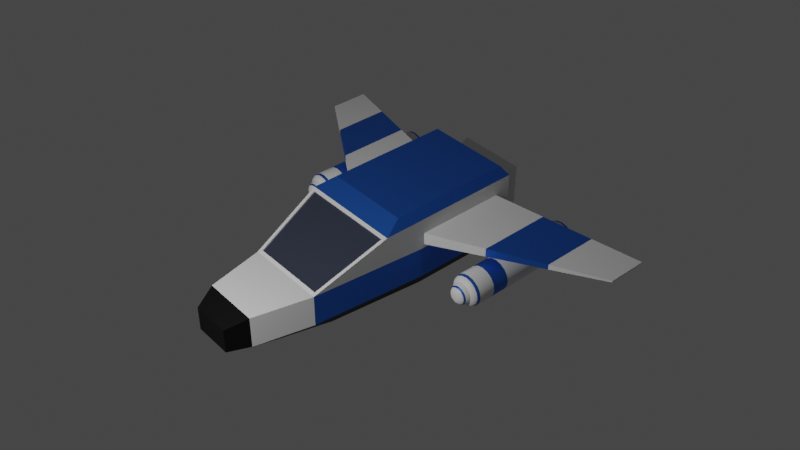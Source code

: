 # Source: spaceship.blend  (saved by Blender 2.83.20; exported with 4.5.12 LTS)
import bpy
from mathutils import Matrix  # noqa: F401  (used for matrix-valued properties, if any)

bpy.ops.wm.read_factory_settings(use_empty=True)
scene = bpy.context.scene
scene.name = 'Scene'

# ---- collections
col_collection = bpy.data.collections.new('Collection'); scene.collection.children.link(col_collection)
col_spaceship = bpy.data.collections.new('Spaceship'); scene.collection.children.link(col_spaceship)

# ---- materials (node trees are filled in below, after node groups)
mat_material_001 = bpy.data.materials.new('Material.001')
mat_material_001.use_transparent_shadow = False
mat_material_002 = bpy.data.materials.new('Material.002')
mat_material_002.use_transparent_shadow = False
mat_material_003 = bpy.data.materials.new('Material.003')
mat_material_003.use_transparent_shadow = False
mat_material_004 = bpy.data.materials.new('Material.004')
mat_material_004.use_transparent_shadow = False
mat_material_005 = bpy.data.materials.new('Material.005')
mat_material_005.use_transparent_shadow = False

# ---- node groups
ng_auto_smooth = bpy.data.node_groups.new('Auto Smooth', 'GeometryNodeTree')
_s = ng_auto_smooth.interface.new_socket(name='Geometry', in_out='OUTPUT', socket_type='NodeSocketGeometry')
_s = ng_auto_smooth.interface.new_socket(name='Geometry', in_out='INPUT', socket_type='NodeSocketGeometry')
_s = ng_auto_smooth.interface.new_socket(name='Angle', in_out='INPUT', socket_type='NodeSocketFloat')
_s.subtype = 'ANGLE'
_s.min_value = 0.0
_s.max_value = 3.142
ng_auto_smooth.is_modifier = True
_N = ng_auto_smooth.nodes; _L = ng_auto_smooth.links
n0 = _N.new('NodeGroupOutput'); n0.name = 'Group Output'; n0.location = (480, -100)
n1 = _N.new('NodeGroupInput'); n1.name = 'Group Input'; n1.location = (-420, -300)
n2 = _N.new('NodeGroupInput'); n2.name = 'Group Input.001'; n2.location = (-60, -100)
n3 = _N.new('GeometryNodeSetShadeSmooth'); n3.name = 'Set Shade Smooth'; n3.location = (120, -100)
n3.domain = 'EDGE'
n4 = _N.new('GeometryNodeSetShadeSmooth'); n4.name = 'Set Shade Smooth.001'; n4.location = (300, -100)
n5 = _N.new('GeometryNodeInputMeshEdgeAngle'); n5.name = 'Edge Angle'; n5.location = (-420, -220)
n6 = _N.new('GeometryNodeInputEdgeSmooth'); n6.name = 'Is Edge Smooth'; n6.location = (-60, -160)
n7 = _N.new('GeometryNodeInputShadeSmooth'); n7.name = 'Is Face Smooth'; n7.location = (-240, -340)
n8 = _N.new('FunctionNodeBooleanMath'); n8.name = 'Boolean Math'; n8.location = (-60, -220)
n9 = _N.new('FunctionNodeCompare'); n9.name = 'Compare'; n9.location = (-240, -180)
n9.operation = 'LESS_EQUAL'
_L.new(n5.outputs[0], n9.inputs[0])
_L.new(n4.outputs[0], n0.inputs[0])
_L.new(n1.outputs[1], n9.inputs[1])
_L.new(n9.outputs[0], n8.inputs[0])
_L.new(n7.outputs[0], n8.inputs[1])
_L.new(n2.outputs[0], n3.inputs[0])
_L.new(n6.outputs[0], n3.inputs[1])
_L.new(n3.outputs[0], n4.inputs[0])
_L.new(n8.outputs[0], n3.inputs[2])
n0.is_active_output = True

# ---- material node trees
mat_material_001.use_nodes = True; mat_material_001.node_tree.nodes.clear()
_N = mat_material_001.node_tree.nodes; _L = mat_material_001.node_tree.links
n0 = _N.new('ShaderNodeBsdfPrincipled'); n0.name = 'Principled BSDF'; n0.location = (10, 300)
n0.distribution = 'GGX'
n0.subsurface_method = 'BURLEY'
n0.inputs[3].default_value = 1.45
n0.inputs[27].default_value = (0.0, 0.0, 0.0, 1.0)
n0.inputs[28].default_value = 1.0
n1 = _N.new('ShaderNodeOutputMaterial'); n1.name = 'Material Output'; n1.location = (300, 300)
_L.new(n0.outputs[0], n1.inputs[0])
n1.is_active_output = True
mat_material_002.use_nodes = True; mat_material_002.node_tree.nodes.clear()
_N = mat_material_002.node_tree.nodes; _L = mat_material_002.node_tree.links
n0 = _N.new('ShaderNodeBsdfPrincipled'); n0.name = 'Principled BSDF'; n0.location = (10, 300)
n0.distribution = 'GGX'
n0.subsurface_method = 'BURLEY'
n0.inputs[0].default_value = (0.0356, 0.1895, 0.8, 1.0)
n0.inputs[1].default_value = 0.8039
n0.inputs[3].default_value = 1.45
n0.inputs[27].default_value = (0.0, 0.0, 0.0, 1.0)
n0.inputs[28].default_value = 1.0
n1 = _N.new('ShaderNodeOutputMaterial'); n1.name = 'Material Output'; n1.location = (300, 300)
_L.new(n0.outputs[0], n1.inputs[0])
n1.is_active_output = True
mat_material_003.use_nodes = True; mat_material_003.node_tree.nodes.clear()
_N = mat_material_003.node_tree.nodes; _L = mat_material_003.node_tree.links
n0 = _N.new('ShaderNodeBsdfPrincipled'); n0.name = 'Principled BSDF'; n0.location = (10, 300)
n0.distribution = 'GGX'
n0.subsurface_method = 'BURLEY'
n0.inputs[0].default_value = (0.04269, 0.0512, 0.07656, 1.0)
n0.inputs[1].default_value = 0.1933
n0.inputs[2].default_value = 0.2395
n0.inputs[3].default_value = 1.45
n0.inputs[27].default_value = (0.0, 0.0, 0.0, 1.0)
n0.inputs[28].default_value = 1.0
n1 = _N.new('ShaderNodeOutputMaterial'); n1.name = 'Material Output'; n1.location = (300, 300)
_L.new(n0.outputs[0], n1.inputs[0])
n1.is_active_output = True
mat_material_004.use_nodes = True; mat_material_004.node_tree.nodes.clear()
_N = mat_material_004.node_tree.nodes; _L = mat_material_004.node_tree.links
n0 = _N.new('ShaderNodeBsdfPrincipled'); n0.name = 'Principled BSDF'; n0.location = (10, 300)
n0.distribution = 'GGX'
n0.subsurface_method = 'BURLEY'
n0.inputs[0].default_value = (0.01467, 0.01467, 0.01467, 1.0)
n0.inputs[1].default_value = 0.8431
n0.inputs[3].default_value = 1.45
n0.inputs[27].default_value = (0.0, 0.0, 0.0, 1.0)
n0.inputs[28].default_value = 1.0
n1 = _N.new('ShaderNodeOutputMaterial'); n1.name = 'Material Output'; n1.location = (300, 300)
_L.new(n0.outputs[0], n1.inputs[0])
n1.is_active_output = True
mat_material_005.use_nodes = True; mat_material_005.node_tree.nodes.clear()
_N = mat_material_005.node_tree.nodes; _L = mat_material_005.node_tree.links
n0 = _N.new('ShaderNodeBsdfPrincipled'); n0.name = 'Principled BSDF'; n0.location = (10, 300)
n0.distribution = 'GGX'
n0.subsurface_method = 'BURLEY'
n0.inputs[0].default_value = (0.8, 0.7093, 0.4746, 1.0)
n0.inputs[3].default_value = 1.45
n0.inputs[27].default_value = (0.7991, 0.7084, 0.4735, 1.0)
n0.inputs[28].default_value = 1.0
n1 = _N.new('ShaderNodeOutputMaterial'); n1.name = 'Material Output'; n1.location = (300, 300)
_L.new(n0.outputs[0], n1.inputs[0])
n1.is_active_output = True

# ---- world
world_world = bpy.data.worlds.new('World'); scene.world = world_world
world_world.use_nodes = True; world_world.node_tree.nodes.clear()
_N = world_world.node_tree.nodes; _L = world_world.node_tree.links
n0 = _N.new('ShaderNodeOutputWorld'); n0.name = 'World Output'; n0.location = (300, 300)
n1 = _N.new('ShaderNodeBackground'); n1.name = 'Background'; n1.location = (10, 300)
n1.inputs[0].default_value = (0.05088, 0.05088, 0.05088, 1.0)
_L.new(n1.outputs[0], n0.inputs[0])
n0.is_active_output = True
world_world.color = (0.05088, 0.05088, 0.05088)
world_world.use_sun_shadow = False
world_world.sun_shadow_jitter_overblur = 0.0

# ---- cameras
cam_camera = bpy.data.cameras.new('Camera')
cam_camera.clip_end = 100.0
cam_camera.ortho_scale = 7.314

# ---- lights
light_light = bpy.data.lights.new('Light', 'POINT')
light_light.transmission_factor = 0.0
light_light.energy = 1000.0
light_light.shadow_soft_size = 0.1
light_light.shadow_maximum_resolution = 0.006
light_light.use_absolute_resolution = True

# ---- meshes
me_cube = bpy.data.meshes.new('Cube')
me_cube.from_pydata([(0.7819, 1.0, 0.5057), (1.0, 0.7973, -0.6894), (0.7819, -1.0, 0.5057), (1.0, -0.7973, -0.6894), (-0.7366, 0.8385, 1.238), (-1.985, 0.8009, -1.0), (-0.7366, -0.8385, 1.238), (-1.985, -0.8009, -1.0), (-0.4643, 1.0, -1.0), (-0.4212, -1.0, 0.5057), (-0.4643, -1.0, -1.0), (-0.4212, 1.0, 0.5057), (0.7819, 1.0, 0.1212), (-1.941, -0.7464, 0.04472), (0.7819, -1.0, 0.1212), (-1.941, 0.7464, 0.04472), (-0.4212, 1.0, 0.1212), (-0.4212, -1.0, 0.1212), (-2.751, 0.5481, -1.0), (-2.751, -0.5481, -1.0), (-2.751, 0.5481, -1.788e-07), (-2.751, -0.5481, -1.788e-07), (-3.033, 0.3785, -1.0), (-3.033, -0.3785, -1.0), (-3.033, 0.3785, -0.2334), (-3.033, -0.3785, -0.2334), (-0.3624, 0.8385, 1.238), (1.0, 0.7973, 0.6894), (1.0, -0.7973, 0.6894), (-0.3624, -0.8385, 1.238), (1.0, 0.7973, 0.0), (1.0, -0.7973, 0.0), (-0.4643, 1.0, 0.0), (-0.4643, -1.0, 0.0), (0.7956, 3.764, 0.03713), (1.33, 3.764, 0.03713), (1.33, -3.764, 0.03713), (0.7956, -3.764, 0.03713), (1.33, 3.764, -0.01773), (1.33, -3.764, -0.01773), (0.7956, 3.764, -0.01773), (0.7956, -3.764, -0.01773), (1.0, 1.0, 0.0), (1.0, 1.0, -1.0), (1.0, -1.0, 0.0), (1.0, -1.0, -1.0), (0.9404, 0.8385, 1.238), (0.9404, -0.8385, 1.238), (0.9052, 0.7973, 0.0), (0.9052, -0.4785, 0.0), (0.9052, 0.4785, -0.3707), (0.9052, -0.4785, -0.3707), (0.9052, 0.4785, 0.3707), (0.9052, -0.4785, 0.3707), (0.9052, 0.4785, 0.0), (0.9052, 0.7973, -0.6894), (0.9052, -0.7973, 0.0), (0.9052, -0.7973, -0.6894), (0.9052, 0.7973, 0.6894), (0.9052, -0.7973, 0.6894), (1.374, 0.6715, -4.912e-09), (1.374, -0.6715, -4.912e-09), (1.374, 0.5313, -0.5052), (1.374, -0.5313, -0.5052), (1.374, 0.5313, 0.5052), (1.374, -0.5313, 0.5052), (1.374, 0.5313, 1.561e-09), (1.374, 0.6715, -0.6453), (1.374, -0.5313, 1.561e-09), (1.374, -0.6715, -0.6453), (1.374, 0.6715, 0.6453), (1.374, -0.6715, 0.6453), (1.231, 0.3466, 1.623e-08), (1.231, -0.3466, 1.623e-08), (1.231, 0.3466, -0.3295), (1.231, -0.3466, -0.3295), (1.231, 0.3466, 0.3295), (1.231, -0.3466, 0.3295), (-1.711, 0.7334, -1.314), (-1.711, -0.7334, -1.314), (-0.4396, 0.9157, -1.314), (-0.4396, -0.9157, -1.314), (0.7845, -0.9157, -1.314), (0.7845, 0.9157, -1.314), (-2.351, 0.5019, -1.314), (-2.351, -0.5019, -1.314), (-2.786, 0.2786, -1.314), (-2.786, -0.2786, -1.314), (-0.4643, -1.0, 1.0), (-1.044, -0.9277, 0.9553), (1.0, 1.0, 1.0), (1.0, -1.0, 1.0), (-1.044, 0.9277, 0.9553), (-0.4643, 1.0, 1.0), (-1.985, -0.8009, -1.192e-07), (-1.0, -1.0, 1.0), (-1.0, 1.0, 1.0), (-1.985, 0.8009, -1.192e-07), (-1.934, -0.7464, 0.008953), (-1.037, -0.9277, 0.9195), (-1.037, 0.9277, 0.9195), (-1.934, 0.7464, 0.008953), (-0.01557, -1.921, 0.07491), (0.39, -2.843, 0.02859), (0.39, -2.843, 0.1933), (-0.01557, -1.921, 0.3495), (0.9645, -1.921, 0.3495), (1.147, -2.843, 0.1933), (1.147, -2.843, 0.02859), (0.9645, -1.921, 0.07491), (0.9645, 1.921, 0.3495), (1.147, 2.843, 0.1933), (0.39, 2.843, 0.1933), (-0.01557, 1.921, 0.3495), (-0.01557, 1.921, 0.07491), (0.39, 2.843, 0.02859), (1.147, 2.843, 0.02859), (0.9645, 1.921, 0.07491), (0.9052, 0.6379, 0.0), (0.9052, 0.6379, -0.53), (0.9052, -0.6379, -0.53), (0.9052, -0.6379, 0.0), (0.9052, -0.6379, 0.53), (0.9052, 0.6379, 0.53)], [], [(26, 4, 6, 29), (33, 88, 95, 94), (92, 15, 101, 100), (45, 10, 81, 82), (3, 1, 55, 57), (116, 115, 40, 38), (97, 96, 93, 32), (5, 8, 80, 78), (112, 111, 35, 34), (46, 26, 29, 47), (45, 44, 33, 10), (5, 97, 32, 8), (8, 32, 42, 43), (28, 31, 56, 59), (43, 45, 82, 83), (10, 33, 94, 7), (21, 20, 24, 25), (97, 5, 18, 20), (7, 94, 21, 19), (94, 97, 20, 21), (23, 25, 24, 22), (20, 18, 22, 24), (19, 21, 25, 23), (10, 7, 79, 81), (0, 11, 93, 90), (9, 2, 91, 88), (12, 0, 90, 42), (2, 14, 44, 91), (11, 16, 32, 93), (17, 9, 88, 33), (14, 17, 33, 44), (16, 12, 42, 32), (40, 34, 35, 38), (39, 36, 37, 41), (104, 103, 41, 37), (108, 107, 36, 39), (107, 104, 37, 36), (103, 108, 39, 41), (115, 112, 34, 40), (111, 116, 38, 35), (30, 1, 43, 42), (3, 31, 44, 45), (28, 27, 90, 91), (1, 3, 45, 43), (27, 30, 42, 90), (31, 28, 91, 44), (52, 53, 71, 70), (54, 52, 70, 60), (31, 3, 57, 56), (30, 27, 58, 48), (27, 28, 59, 58), (1, 30, 48, 55), (118, 119, 55, 48), (120, 121, 56, 57), (122, 123, 58, 59), (119, 120, 57, 55), (123, 118, 48, 58), (121, 122, 59, 56), (68, 63, 75, 73), (63, 62, 74, 75), (50, 54, 60, 67), (53, 49, 61, 71), (51, 50, 67, 69), (49, 51, 69, 61), (66, 62, 67, 60), (63, 68, 61, 69), (65, 64, 70, 71), (62, 63, 69, 67), (64, 66, 60, 70), (68, 65, 71, 61), (72, 76, 77, 73), (74, 72, 73, 75), (66, 64, 76, 72), (64, 65, 77, 76), (62, 66, 72, 74), (65, 68, 73, 77), (80, 83, 82, 81), (78, 80, 81, 79), (78, 79, 85, 84), (84, 85, 87, 86), (8, 43, 83, 80), (22, 18, 84, 86), (7, 19, 85, 79), (23, 22, 86, 87), (19, 23, 87, 85), (18, 5, 78, 84), (29, 6, 95, 88), (46, 47, 91, 90), (6, 4, 96, 95), (26, 46, 90, 93), (47, 29, 88, 91), (4, 26, 93, 96), (89, 13, 94, 95), (92, 89, 95, 96), (15, 92, 96, 97), (13, 15, 97, 94), (98, 99, 100, 101), (13, 89, 99, 98), (15, 13, 98, 101), (89, 92, 100, 99), (17, 14, 109, 102), (102, 109, 108, 103), (2, 9, 105, 106), (106, 105, 104, 107), (14, 2, 106, 109), (109, 106, 107, 108), (9, 17, 102, 105), (105, 102, 103, 104), (0, 12, 117, 110), (110, 117, 116, 111), (16, 11, 113, 114), (114, 113, 112, 115), (11, 0, 110, 113), (113, 110, 111, 112), (12, 16, 114, 117), (117, 114, 115, 116), (49, 53, 122, 121), (52, 54, 118, 123), (50, 51, 120, 119), (53, 52, 123, 122), (51, 49, 121, 120), (54, 50, 119, 118)])
me_cube.polygons.foreach_set('material_index', [1, 0, 0, 3, 0, 0, 0, 3, 0, 1, 1, 1, 1, 0, 3, 1, 3, 0, 0, 0, 3, 3, 3, 3, 0, 0, 0, 0, 0, 0, 0, 0, 0, 0, 0, 0, 0, 0, 0, 0, 0, 0, 0, 0, 0, 0, 0, 0, 0, 0, 0, 0, 0, 0, 0, 0, 0, 0, 0, 0, 0, 0, 0, 0, 0, 0, 0, 0, 0, 0, 4, 4, 0, 0, 0, 0, 0, 0, 0, 0, 3, 3, 3, 3, 3, 3, 1, 1, 1, 1, 1, 1, 0, 0, 0, 0, 2, 0, 0, 0, 0, 1, 0, 1, 0, 1, 0, 1, 0, 1, 0, 1, 0, 1, 0, 1, 3, 3, 3, 3, 3, 3])
_uv = me_cube.uv_layers.new(name='UVMap')
_uv.uv.foreach_set('vector', [0.808, 0.5202, 0.8548, 0.5202, 0.8548, 0.7298, 0.808, 0.7298, 0.5, 0.933, 0.625, 0.933, 0.625, 1.0, 0.5, 1.0, 0.6194, 0.2418, 0.5056, 0.2406, 0.5056, 0.2406, 0.6194, 0.2418, 0.375, 0.75, 0.375, 0.933, 0.375, 0.933, 0.375, 0.75, 0.3959, 0.7291, 0.3959, 0.5209, 0.3959, 0.5209, 0.3959, 0.7291, 0.5163, 0.4837, 0.5163, 0.3333, 0.5163, 0.3333, 0.5163, 0.4837, 0.5, 0.25, 0.625, 0.25, 0.625, 0.317, 0.5, 0.317, 0.375, 0.25, 0.375, 0.317, 0.375, 0.317, 0.375, 0.25, 0.6087, 0.3333, 0.6087, 0.4837, 0.6087, 0.4837, 0.6087, 0.3333, 0.6452, 0.5202, 0.808, 0.5202, 0.808, 0.7298, 0.6452, 0.7298, 0.375, 0.75, 0.5, 0.75, 0.5, 0.933, 0.375, 0.933, 0.375, 0.25, 0.5, 0.25, 0.5, 0.317, 0.375, 0.317, 0.375, 0.317, 0.5, 0.317, 0.5, 0.5, 0.375, 0.5, 0.6041, 0.7291, 0.5, 0.7291, 0.5, 0.7291, 0.6041, 0.7291, 0.375, 0.5, 0.375, 0.75, 0.375, 0.75, 0.375, 0.5, 0.375, 0.933, 0.5, 0.933, 0.5, 1.0, 0.375, 1.0, 0.5, 0.0, 0.5, 0.25, 0.5, 0.25, 0.5, 0.0, 0.5, 0.25, 0.375, 0.25, 0.375, 0.25, 0.5, 0.25, 0.375, 1.0, 0.5, 1.0, 0.5, 1.0, 0.375, 1.0, 0.5, 0.0, 0.5, 0.25, 0.5, 0.25, 0.5, 0.0, 0.375, 0.0, 0.5, 0.0, 0.5, 0.25, 0.375, 0.25, 0.5, 0.25, 0.375, 0.25, 0.375, 0.25, 0.5, 0.25, 0.375, 1.0, 0.5, 1.0, 0.5, 1.0, 0.375, 1.0, 0.375, 0.933, 0.375, 1.0, 0.375, 1.0, 0.375, 0.933, 0.6087, 0.4837, 0.6087, 0.3333, 0.625, 0.317, 0.625, 0.5, 0.6087, 0.9167, 0.6087, 0.7663, 0.625, 0.75, 0.625, 0.933, 0.5163, 0.4837, 0.6087, 0.4837, 0.625, 0.5, 0.5, 0.5, 0.6087, 0.7663, 0.5163, 0.7663, 0.5, 0.75, 0.625, 0.75, 0.6087, 0.3333, 0.5163, 0.3333, 0.5, 0.317, 0.625, 0.317, 0.5163, 0.9167, 0.6087, 0.9167, 0.625, 0.933, 0.5, 0.933, 0.5163, 0.7663, 0.5163, 0.9167, 0.5, 0.933, 0.5, 0.75, 0.5163, 0.3333, 0.5163, 0.4837, 0.5, 0.5, 0.5, 0.317, 0.5163, 0.3333, 0.6087, 0.3333, 0.6087, 0.4837, 0.5163, 0.4837, 0.5163, 0.7663, 0.6087, 0.7663, 0.6087, 0.9167, 0.5163, 0.9167, 0.6087, 0.9167, 0.5163, 0.9167, 0.5163, 0.9167, 0.6087, 0.9167, 0.5163, 0.7663, 0.6087, 0.7663, 0.6087, 0.7663, 0.5163, 0.7663, 0.6087, 0.7663, 0.6087, 0.9167, 0.6087, 0.9167, 0.6087, 0.7663, 0.5163, 0.9167, 0.5163, 0.7663, 0.5163, 0.7663, 0.5163, 0.9167, 0.5163, 0.3333, 0.6087, 0.3333, 0.6087, 0.3333, 0.5163, 0.3333, 0.6087, 0.4837, 0.5163, 0.4837, 0.5163, 0.4837, 0.6087, 0.4837, 0.5, 0.5209, 0.3959, 0.5209, 0.375, 0.5, 0.5, 0.5, 0.3959, 0.7291, 0.5, 0.7291, 0.5, 0.75, 0.375, 0.75, 0.6041, 0.7291, 0.6041, 0.5209, 0.625, 0.5, 0.625, 0.75, 0.3959, 0.5209, 0.3959, 0.7291, 0.375, 0.75, 0.375, 0.5, 0.6041, 0.5209, 0.5, 0.5209, 0.5, 0.5, 0.625, 0.5, 0.5, 0.7291, 0.6041, 0.7291, 0.625, 0.75, 0.5, 0.75, 0.556, 0.5625, 0.556, 0.6875, 0.556, 0.6875, 0.556, 0.5625, 0.5, 0.5625, 0.556, 0.5625, 0.556, 0.5625, 0.5, 0.5625, 0.5, 0.7291, 0.3959, 0.7291, 0.3959, 0.7291, 0.5, 0.7291, 0.5, 0.5209, 0.6041, 0.5209, 0.6041, 0.5209, 0.5, 0.5209, 0.6041, 0.5209, 0.6041, 0.7291, 0.6041, 0.7291, 0.6041, 0.5209, 0.3959, 0.5209, 0.5, 0.5209, 0.5, 0.5209, 0.3959, 0.5209, 0.5, 0.5417, 0.42, 0.5417, 0.3959, 0.5209, 0.5, 0.5209, 0.42, 0.7083, 0.5, 0.7083, 0.5, 0.7291, 0.3959, 0.7291, 0.58, 0.7083, 0.58, 0.5417, 0.6041, 0.5209, 0.6041, 0.7291, 0.42, 0.5417, 0.42, 0.7083, 0.3959, 0.7291, 0.3959, 0.5209, 0.58, 0.5417, 0.5, 0.5417, 0.5, 0.5209, 0.6041, 0.5209, 0.5, 0.7083, 0.58, 0.7083, 0.6041, 0.7291, 0.5, 0.7291, 0.5, 0.6744, 0.4562, 0.6744, 0.4562, 0.6744, 0.5, 0.6744, 0.4562, 0.6744, 0.4562, 0.5756, 0.4562, 0.5756, 0.4562, 0.6744, 0.444, 0.5625, 0.5, 0.5625, 0.5, 0.5625, 0.444, 0.5625, 0.556, 0.6875, 0.5, 0.6875, 0.5, 0.6875, 0.556, 0.6875, 0.444, 0.6875, 0.444, 0.5625, 0.444, 0.5625, 0.444, 0.6875, 0.5, 0.6875, 0.444, 0.6875, 0.444, 0.6875, 0.5, 0.6875, 0.5, 0.5756, 0.4562, 0.5756, 0.444, 0.5625, 0.5, 0.5625, 0.4562, 0.6744, 0.5, 0.6744, 0.5, 0.6875, 0.444, 0.6875, 0.5438, 0.6744, 0.5438, 0.5756, 0.556, 0.5625, 0.556, 0.6875, 0.4562, 0.5756, 0.4562, 0.6744, 0.444, 0.6875, 0.444, 0.5625, 0.5438, 0.5756, 0.5, 0.5756, 0.5, 0.5625, 0.556, 0.5625, 0.5, 0.6744, 0.5438, 0.6744, 0.556, 0.6875, 0.5, 0.6875, 0.5, 0.5756, 0.5438, 0.5756, 0.5438, 0.6744, 0.5, 0.6744, 0.4562, 0.5756, 0.5, 0.5756, 0.5, 0.6744, 0.4562, 0.6744, 0.5, 0.5756, 0.5438, 0.5756, 0.5438, 0.5756, 0.5, 0.5756, 0.5438, 0.5756, 0.5438, 0.6744, 0.5438, 0.6744, 0.5438, 0.5756, 0.4562, 0.5756, 0.5, 0.5756, 0.5, 0.5756, 0.4562, 0.5756, 0.5438, 0.6744, 0.5, 0.6744, 0.5, 0.6744, 0.5438, 0.6744, 0.192, 0.5, 0.375, 0.5, 0.375, 0.75, 0.192, 0.75, 0.125, 0.5, 0.192, 0.5, 0.192, 0.75, 0.125, 0.75, 0.125, 0.5, 0.125, 0.75, 0.125, 0.75, 0.125, 0.5, 0.125, 0.5, 0.125, 0.75, 0.125, 0.75, 0.125, 0.5, 0.375, 0.317, 0.375, 0.5, 0.375, 0.5, 0.375, 0.317, 0.375, 0.25, 0.375, 0.25, 0.375, 0.25, 0.375, 0.25, 0.375, 1.0, 0.375, 1.0, 0.375, 1.0, 0.375, 1.0, 0.375, 0.0, 0.375, 0.25, 0.375, 0.25, 0.375, 0.0, 0.375, 1.0, 0.375, 1.0, 0.375, 1.0, 0.375, 1.0, 0.375, 0.25, 0.375, 0.25, 0.375, 0.25, 0.375, 0.25, 0.808, 0.7298, 0.8548, 0.7298, 0.875, 0.75, 0.808, 0.75, 0.6452, 0.5202, 0.6452, 0.7298, 0.625, 0.75, 0.625, 0.5, 0.8548, 0.7298, 0.8548, 0.5202, 0.875, 0.5, 0.875, 0.75, 0.808, 0.5202, 0.6452, 0.5202, 0.625, 0.5, 0.808, 0.5, 0.6452, 0.7298, 0.808, 0.7298, 0.808, 0.75, 0.625, 0.75, 0.8548, 0.5202, 0.808, 0.5202, 0.808, 0.5, 0.875, 0.5, 0.6194, 0.008243, 0.5056, 0.009383, 0.5, 0.0, 0.625, 0.0, 0.6194, 0.2418, 0.6194, 0.008243, 0.625, 0.0, 0.625, 0.25, 0.5056, 0.2406, 0.6194, 0.2418, 0.625, 0.25, 0.5, 0.25, 0.5056, 0.009383, 0.5056, 0.2406, 0.5, 0.25, 0.5, 0.0, 0.5056, 0.009383, 0.6194, 0.008243, 0.6194, 0.2418, 0.5056, 0.2406, 0.5056, 0.009383, 0.6194, 0.008243, 0.6194, 0.008243, 0.5056, 0.009383, 0.5056, 0.2406, 0.5056, 0.009383, 0.5056, 0.009383, 0.5056, 0.2406, 0.6194, 0.008243, 0.6194, 0.2418, 0.6194, 0.2418, 0.6194, 0.008243, 0.5163, 0.9167, 0.5163, 0.7663, 0.5163, 0.7663, 0.5163, 0.9167, 0.5163, 0.9167, 0.5163, 0.7663, 0.5163, 0.7663, 0.5163, 0.9167, 0.6087, 0.7663, 0.6087, 0.9167, 0.6087, 0.9167, 0.6087, 0.7663, 0.6087, 0.7663, 0.6087, 0.9167, 0.6087, 0.9167, 0.6087, 0.7663, 0.5163, 0.7663, 0.6087, 0.7663, 0.6087, 0.7663, 0.5163, 0.7663, 0.5163, 0.7663, 0.6087, 0.7663, 0.6087, 0.7663, 0.5163, 0.7663, 0.6087, 0.9167, 0.5163, 0.9167, 0.5163, 0.9167, 0.6087, 0.9167, 0.6087, 0.9167, 0.5163, 0.9167, 0.5163, 0.9167, 0.6087, 0.9167, 0.6087, 0.4837, 0.5163, 0.4837, 0.5163, 0.4837, 0.6087, 0.4837, 0.6087, 0.4837, 0.5163, 0.4837, 0.5163, 0.4837, 0.6087, 0.4837, 0.5163, 0.3333, 0.6087, 0.3333, 0.6087, 0.3333, 0.5163, 0.3333, 0.5163, 0.3333, 0.6087, 0.3333, 0.6087, 0.3333, 0.5163, 0.3333, 0.6087, 0.3333, 0.6087, 0.4837, 0.6087, 0.4837, 0.6087, 0.3333, 0.6087, 0.3333, 0.6087, 0.4837, 0.6087, 0.4837, 0.6087, 0.3333, 0.5163, 0.4837, 0.5163, 0.3333, 0.5163, 0.3333, 0.5163, 0.4837, 0.5163, 0.4837, 0.5163, 0.3333, 0.5163, 0.3333, 0.5163, 0.4837, 0.5, 0.6875, 0.556, 0.6875, 0.58, 0.7083, 0.5, 0.7083, 0.556, 0.5625, 0.5, 0.5625, 0.5, 0.5417, 0.58, 0.5417, 0.444, 0.5625, 0.444, 0.6875, 0.42, 0.7083, 0.42, 0.5417, 0.556, 0.6875, 0.556, 0.5625, 0.58, 0.5417, 0.58, 0.7083, 0.444, 0.6875, 0.5, 0.6875, 0.5, 0.7083, 0.42, 0.7083, 0.5, 0.5625, 0.444, 0.5625, 0.42, 0.5417, 0.5, 0.5417])
me_cube.materials.append(mat_material_001)
me_cube.materials.append(mat_material_002)
me_cube.materials.append(mat_material_003)
me_cube.materials.append(mat_material_004)
me_cube.materials.append(mat_material_005)
me_cube.use_remesh_preserve_volume = False
me_cube.use_remesh_preserve_attributes = False
me_cube.use_mirror_vertex_groups = False
me_cube.update()
me_cylinder = bpy.data.meshes.new('Cylinder')
me_cylinder.from_pydata([(-2.842e-08, 0.317, 1.623), (0.1213, 0.2929, 1.623), (0.2242, 0.2242, 1.623), (0.2929, 0.1213, 1.623), (0.317, 1.755e-08, 1.623), (0.2929, -0.1213, 1.623), (0.2242, -0.2242, 1.623), (0.1213, -0.2929, 1.623), (5.165e-08, -0.317, 1.623), (-0.1213, -0.2929, 1.623), (-0.2242, -0.2242, 1.623), (-0.2929, -0.1213, 1.623), (-0.317, 3.22e-08, 1.623), (-0.2929, 0.1213, 1.623), (-0.2242, 0.2242, 1.623), (-0.1213, 0.2929, 1.623), (0.0, 0.4003, -1.424), (-1.63e-08, 0.2754, -1.608), (-7.451e-09, 0.3411, -1.565), (-2.328e-09, 0.3849, -1.5), (0.1532, 0.3698, -1.424), (0.1054, 0.2545, -1.608), (0.1305, 0.3151, -1.565), (0.1473, 0.3556, -1.5), (0.2831, 0.2831, -1.424), (0.1948, 0.1948, -1.608), (0.2412, 0.2412, -1.565), (0.2722, 0.2722, -1.5), (0.3698, 0.1532, -1.424), (0.2545, 0.1054, -1.608), (0.3151, 0.1305, -1.565), (0.3556, 0.1473, -1.5), (0.4003, -1.75e-08, -1.424), (0.2754, -1.839e-08, -1.608), (0.3411, -1.77e-08, -1.565), (0.3849, -1.77e-08, -1.5), (0.3698, -0.1532, -1.424), (0.2545, -0.1054, -1.608), (0.3151, -0.1305, -1.565), (0.3556, -0.1473, -1.5), (0.2831, -0.2831, -1.424), (0.1948, -0.1948, -1.608), (0.2412, -0.2412, -1.565), (0.2722, -0.2722, -1.5), (0.1532, -0.3698, -1.424), (0.1054, -0.2545, -1.608), (0.1305, -0.3151, -1.565), (0.1473, -0.3556, -1.5), (6.045e-08, -0.4003, -1.424), (3.725e-08, -0.2754, -1.608), (4.983e-08, -0.3411, -1.565), (5.774e-08, -0.3849, -1.5), (-0.1532, -0.3698, -1.424), (-0.1054, -0.2545, -1.608), (-0.1305, -0.3151, -1.565), (-0.1473, -0.3556, -1.5), (-0.2831, -0.2831, -1.424), (-0.1948, -0.1948, -1.608), (-0.2412, -0.2412, -1.565), (-0.2722, -0.2722, -1.5), (-0.3698, -0.1532, -1.424), (-0.2545, -0.1054, -1.608), (-0.3151, -0.1305, -1.565), (-0.3556, -0.1473, -1.5), (-0.4003, 4.774e-09, -1.424), (-0.2754, 8.848e-09, -1.608), (-0.3411, 6.054e-09, -1.565), (-0.3849, 5.122e-09, -1.5), (-0.3698, 0.1532, -1.424), (-0.2545, 0.1054, -1.608), (-0.3151, 0.1305, -1.565), (-0.3556, 0.1473, -1.5), (-0.2831, 0.2831, -1.424), (-0.1948, 0.1948, -1.608), (-0.2412, 0.2412, -1.565), (-0.2722, 0.2722, -1.5), (-0.1532, 0.3698, -1.424), (-0.1054, 0.2545, -1.608), (-0.1305, 0.3151, -1.565), (-0.1473, 0.3556, -1.5), (-5.588e-08, 0.07099, -1.833), (-1.657e-08, 0.2385, -1.715), (-4.075e-08, 0.1227, -1.824), (-2.817e-08, 0.1727, -1.799), (-1.967e-08, 0.2133, -1.76), (0.02717, 0.06559, -1.833), (0.09127, 0.2204, -1.715), (0.04695, 0.1133, -1.824), (0.06608, 0.1595, -1.799), (0.08164, 0.1971, -1.76), (0.0502, 0.0502, -1.833), (0.1687, 0.1687, -1.715), (0.08675, 0.08675, -1.824), (0.1221, 0.1221, -1.799), (0.1509, 0.1509, -1.76), (0.06559, 0.02717, -1.833), (0.2204, 0.09127, -1.715), (0.1133, 0.04695, -1.824), (0.1595, 0.06608, -1.799), (0.1971, 0.08164, -1.76), (0.07099, 5.588e-09, -1.833), (0.2385, -1.85e-08, -1.715), (0.1227, -3.725e-09, -1.824), (0.1727, -1.164e-08, -1.799), (0.2133, -1.676e-08, -1.76), (0.06559, -0.02717, -1.833), (0.2204, -0.09127, -1.715), (0.1133, -0.04695, -1.824), (0.1595, -0.06608, -1.799), (0.1971, -0.08164, -1.76), (0.0502, -0.0502, -1.833), (0.1687, -0.1687, -1.715), (0.08675, -0.08675, -1.824), (0.1221, -0.1221, -1.799), (0.1509, -0.1509, -1.76), (0.02717, -0.06559, -1.833), (0.09127, -0.2204, -1.715), (0.04695, -0.1133, -1.824), (0.06608, -0.1595, -1.799), (0.08164, -0.1971, -1.76), (-5.588e-09, -0.07099, -1.833), (3.454e-08, -0.2385, -1.715), (8.615e-09, -0.1227, -1.824), (2.154e-08, -0.1727, -1.799), (3.05e-08, -0.2133, -1.76), (-0.02717, -0.06559, -1.833), (-0.09127, -0.2204, -1.715), (-0.04695, -0.1133, -1.824), (-0.06608, -0.1595, -1.799), (-0.08164, -0.1971, -1.76), (-0.0502, -0.0502, -1.833), (-0.1687, -0.1687, -1.715), (-0.08675, -0.08675, -1.824), (-0.1221, -0.1221, -1.799), (-0.1509, -0.1509, -1.76), (-0.06559, -0.02717, -1.833), (-0.2204, -0.09127, -1.715), (-0.1133, -0.04695, -1.824), (-0.1595, -0.06608, -1.799), (-0.1971, -0.08164, -1.76), (-0.07099, -2.049e-08, -1.833), (-0.2385, 9.958e-09, -1.715), (-0.1227, -8.615e-09, -1.824), (-0.1727, 1.63e-09, -1.799), (-0.2133, 8.033e-09, -1.76), (-0.06559, 0.02717, -1.833), (-0.2204, 0.09127, -1.715), (-0.1133, 0.04695, -1.824), (-0.1595, 0.06608, -1.799), (-0.1971, 0.08164, -1.76), (-0.0502, 0.0502, -1.833), (-0.1687, 0.1687, -1.715), (-0.08675, 0.08675, -1.824), (-0.1221, 0.1221, -1.799), (-0.1509, 0.1509, -1.76), (-0.02717, 0.06559, -1.833), (-0.09127, 0.2204, -1.715), (-0.04695, 0.1133, -1.824), (-0.06608, 0.1595, -1.799), (-0.08164, 0.1971, -1.76), (0.1532, 0.3698, 1.623), (0.0, 0.4003, 1.623), (0.2831, 0.2831, 1.623), (0.3698, 0.1532, 1.623), (0.4003, -1.75e-08, 1.623), (0.3698, -0.1532, 1.623), (0.2831, -0.2831, 1.623), (0.1532, -0.3698, 1.623), (6.045e-08, -0.4003, 1.623), (-0.1532, -0.3698, 1.623), (-0.2831, -0.2831, 1.623), (-0.3698, -0.1532, 1.623), (-0.4003, 4.774e-09, 1.623), (-0.3698, 0.1532, 1.623), (-0.2831, 0.2831, 1.623), (-0.1532, 0.3698, 1.623), (0.1213, 0.2929, 1.525), (-2.842e-08, 0.317, 1.525), (0.2242, 0.2242, 1.525), (0.2929, 0.1213, 1.525), (0.317, 1.755e-08, 1.525), (0.2929, -0.1213, 1.525), (0.2242, -0.2242, 1.525), (0.1213, -0.2929, 1.525), (5.165e-08, -0.317, 1.525), (-0.1213, -0.2929, 1.525), (-0.2242, -0.2242, 1.525), (-0.2929, -0.1213, 1.525), (-0.317, 3.22e-08, 1.525), (-0.2929, 0.1213, 1.525), (-0.2242, 0.2242, 1.525), (-0.1213, 0.2929, 1.525), (-1.194e-08, 0.4003, -0.1355), (1.194e-08, 0.4003, 0.3339), (0.1532, 0.3698, 0.3339), (0.1532, 0.3698, -0.1355), (-0.1532, 0.3698, -0.1355), (-0.1532, 0.3698, 0.3339), (0.2831, 0.2831, 0.3339), (0.2831, 0.2831, -0.1355), (0.3698, 0.1532, 0.3339), (0.3698, 0.1532, -0.1355), (0.4003, -1.75e-08, 0.3339), (0.4003, -1.75e-08, -0.1355), (0.3698, -0.1532, 0.3339), (0.3698, -0.1532, -0.1355), (0.2831, -0.2831, 0.3339), (0.2831, -0.2831, -0.1355), (0.1532, -0.3698, 0.3339), (0.1532, -0.3698, -0.1355), (7.238e-08, -0.4003, 0.3339), (4.851e-08, -0.4003, -0.1355), (-0.1532, -0.3698, 0.3339), (-0.1532, -0.3698, -0.1355), (-0.2831, -0.2831, 0.3339), (-0.2831, -0.2831, -0.1355), (-0.3698, -0.1532, 0.3339), (-0.3698, -0.1532, -0.1355), (-0.4003, 4.774e-09, 0.3339), (-0.4003, 4.774e-09, -0.1355), (-0.3698, 0.1532, 0.3339), (-0.3698, 0.1532, -0.1355), (-0.2831, 0.2831, 0.3339), (-0.2831, 0.2831, -0.1355), (0.1532, 0.3698, -0.5651), (0.1532, 0.3698, -0.9946), (0.2831, 0.2831, -0.5651), (0.2831, 0.2831, -0.9946), (0.3698, 0.1532, -0.5651), (0.3698, 0.1532, -0.9946), (0.4003, -1.75e-08, -0.5651), (0.4003, -1.75e-08, -0.9946), (0.3698, -0.1532, -0.5651), (0.3698, -0.1532, -0.9946), (0.2831, -0.2831, -0.5651), (0.2831, -0.2831, -0.9946), (0.1532, -0.3698, -0.5651), (0.1532, -0.3698, -0.9946), (5.249e-08, -0.4003, -0.5651), (5.647e-08, -0.4003, -0.9946), (-0.1532, -0.3698, -0.5651), (-0.1532, -0.3698, -0.9946), (-0.2831, -0.2831, -0.5651), (-0.2831, -0.2831, -0.9946), (-0.3698, -0.1532, -0.5651), (-0.3698, -0.1532, -0.9946), (-0.4003, 4.774e-09, -0.5651), (-0.4003, 4.774e-09, -0.9946), (-0.3698, 0.1532, -0.5651), (-0.3698, 0.1532, -0.9946), (-0.2831, 0.2831, -0.5651), (-0.2831, 0.2831, -0.9946), (-3.98e-09, 0.4003, -0.9946), (-7.959e-09, 0.4003, -0.5651), (-0.1532, 0.3698, -0.9946), (-0.1532, 0.3698, -0.5651), (7.959e-09, 0.4003, 0.7635), (3.98e-09, 0.4003, 1.193), (-0.1532, 0.3698, 0.7635), (-0.1532, 0.3698, 1.193), (0.1532, 0.3698, 1.193), (0.1532, 0.3698, 0.7635), (0.2831, 0.2831, 1.193), (0.2831, 0.2831, 0.7635), (0.3698, 0.1532, 1.193), (0.3698, 0.1532, 0.7635), (0.4003, -1.75e-08, 1.193), (0.4003, -1.75e-08, 0.7635), (0.3698, -0.1532, 1.193), (0.3698, -0.1532, 0.7635), (0.2831, -0.2831, 1.193), (0.2831, -0.2831, 0.7635), (0.1532, -0.3698, 1.193), (0.1532, -0.3698, 0.7635), (6.443e-08, -0.4003, 1.193), (6.841e-08, -0.4003, 0.7635), (-0.1532, -0.3698, 1.193), (-0.1532, -0.3698, 0.7635), (-0.2831, -0.2831, 1.193), (-0.2831, -0.2831, 0.7635), (-0.3698, -0.1532, 1.193), (-0.3698, -0.1532, 0.7635), (-0.4003, 4.774e-09, 1.193), (-0.4003, 4.774e-09, 0.7635), (-0.3698, 0.1532, 1.193), (-0.3698, 0.1532, 0.7635), (-0.2831, 0.2831, 1.193), (-0.2831, 0.2831, 0.7635), (-0.7263, -0.1532, 0.3339), (-0.7263, -0.1532, -0.1355), (-0.7263, 1.486e-08, 0.3339), (-0.7263, 1.486e-08, -0.1355), (-0.7263, 0.1532, 0.3339), (-0.7263, 0.1532, -0.1355), (4.293e-10, 0.4003, 1.576), (-0.1532, 0.3698, 1.576), (0.1532, 0.3698, 1.576), (0.2831, 0.2831, 1.576), (0.3698, 0.1532, 1.576), (0.4003, -1.75e-08, 1.576), (0.3698, -0.1532, 1.576), (0.2831, -0.2831, 1.576), (0.1532, -0.3698, 1.576), (6.088e-08, -0.4003, 1.576), (-0.1532, -0.3698, 1.576), (-0.2831, -0.2831, 1.576), (-0.3698, -0.1532, 1.576), (-0.4003, 4.774e-09, 1.576), (-0.3698, 0.1532, 1.576), (-0.2831, 0.2831, 1.576)], [], [(295, 175, 161, 294), (297, 162, 163, 298), (298, 163, 164, 299), (299, 164, 165, 300), (300, 165, 166, 301), (301, 166, 167, 302), (302, 167, 168, 303), (303, 168, 169, 304), (304, 169, 170, 305), (305, 170, 171, 306), (306, 171, 172, 307), (307, 172, 173, 308), (308, 173, 174, 309), (309, 174, 175, 295), (11, 10, 186, 187), (296, 160, 162, 297), (294, 161, 160, 296), (16, 20, 23, 19), (19, 23, 22, 18), (18, 22, 21, 17), (80, 85, 90, 95, 100, 105, 110, 115, 120, 125, 130, 135, 140, 145, 150, 155), (20, 24, 27, 23), (23, 27, 26, 22), (22, 26, 25, 21), (25, 29, 96, 91), (24, 28, 31, 27), (27, 31, 30, 26), (26, 30, 29, 25), (29, 33, 101, 96), (28, 32, 35, 31), (31, 35, 34, 30), (30, 34, 33, 29), (33, 37, 106, 101), (32, 36, 39, 35), (35, 39, 38, 34), (34, 38, 37, 33), (37, 41, 111, 106), (36, 40, 43, 39), (39, 43, 42, 38), (38, 42, 41, 37), (41, 45, 116, 111), (40, 44, 47, 43), (43, 47, 46, 42), (42, 46, 45, 41), (45, 49, 121, 116), (44, 48, 51, 47), (47, 51, 50, 46), (46, 50, 49, 45), (49, 53, 126, 121), (48, 52, 55, 51), (51, 55, 54, 50), (50, 54, 53, 49), (53, 57, 131, 126), (52, 56, 59, 55), (55, 59, 58, 54), (54, 58, 57, 53), (57, 61, 136, 131), (56, 60, 63, 59), (59, 63, 62, 58), (58, 62, 61, 57), (61, 65, 141, 136), (60, 64, 67, 63), (63, 67, 66, 62), (62, 66, 65, 61), (65, 69, 146, 141), (64, 68, 71, 67), (67, 71, 70, 66), (66, 70, 69, 65), (69, 73, 151, 146), (68, 72, 75, 71), (71, 75, 74, 70), (70, 74, 73, 69), (73, 77, 156, 151), (72, 76, 79, 75), (75, 79, 78, 74), (74, 78, 77, 73), (76, 16, 19, 79), (79, 19, 18, 78), (78, 18, 17, 77), (17, 21, 86, 81), (21, 25, 91, 86), (85, 80, 82, 87), (87, 82, 83, 88), (88, 83, 84, 89), (89, 84, 81, 86), (90, 85, 87, 92), (92, 87, 88, 93), (93, 88, 89, 94), (94, 89, 86, 91), (95, 90, 92, 97), (97, 92, 93, 98), (98, 93, 94, 99), (99, 94, 91, 96), (100, 95, 97, 102), (102, 97, 98, 103), (103, 98, 99, 104), (104, 99, 96, 101), (105, 100, 102, 107), (107, 102, 103, 108), (108, 103, 104, 109), (109, 104, 101, 106), (110, 105, 107, 112), (112, 107, 108, 113), (113, 108, 109, 114), (114, 109, 106, 111), (115, 110, 112, 117), (117, 112, 113, 118), (118, 113, 114, 119), (119, 114, 111, 116), (120, 115, 117, 122), (122, 117, 118, 123), (123, 118, 119, 124), (124, 119, 116, 121), (125, 120, 122, 127), (127, 122, 123, 128), (128, 123, 124, 129), (129, 124, 121, 126), (130, 125, 127, 132), (132, 127, 128, 133), (133, 128, 129, 134), (134, 129, 126, 131), (135, 130, 132, 137), (137, 132, 133, 138), (138, 133, 134, 139), (139, 134, 131, 136), (140, 135, 137, 142), (142, 137, 138, 143), (143, 138, 139, 144), (144, 139, 136, 141), (145, 140, 142, 147), (147, 142, 143, 148), (148, 143, 144, 149), (149, 144, 141, 146), (150, 145, 147, 152), (152, 147, 148, 153), (153, 148, 149, 154), (154, 149, 146, 151), (155, 150, 152, 157), (157, 152, 153, 158), (158, 153, 154, 159), (159, 154, 151, 156), (80, 155, 157, 82), (82, 157, 158, 83), (83, 158, 159, 84), (84, 159, 156, 81), (77, 17, 81, 156), (0, 1, 160, 161), (1, 2, 162, 160), (2, 3, 163, 162), (3, 4, 164, 163), (4, 5, 165, 164), (5, 6, 166, 165), (6, 7, 167, 166), (7, 8, 168, 167), (8, 9, 169, 168), (9, 10, 170, 169), (10, 11, 171, 170), (11, 12, 172, 171), (12, 13, 173, 172), (13, 14, 174, 173), (14, 15, 175, 174), (15, 0, 161, 175), (176, 177, 191, 190, 189, 188, 187, 186, 185, 184, 183, 182, 181, 180, 179, 178), (4, 3, 179, 180), (12, 11, 187, 188), (5, 4, 180, 181), (13, 12, 188, 189), (6, 5, 181, 182), (14, 13, 189, 190), (7, 6, 182, 183), (15, 14, 190, 191), (8, 7, 183, 184), (1, 0, 177, 176), (0, 15, 191, 177), (9, 8, 184, 185), (2, 1, 176, 178), (10, 9, 185, 186), (3, 2, 178, 179), (253, 192, 195, 224), (192, 193, 194, 195), (224, 195, 199, 226), (195, 194, 198, 199), (250, 223, 196, 255), (223, 222, 197, 196), (248, 221, 223, 250), (221, 220, 222, 223), (246, 219, 221, 248), (220, 221, 293, 292), (244, 217, 219, 246), (219, 217, 289, 291), (242, 215, 217, 244), (215, 214, 216, 217), (240, 213, 215, 242), (213, 212, 214, 215), (238, 211, 213, 240), (211, 210, 212, 213), (236, 209, 211, 238), (209, 208, 210, 211), (234, 207, 209, 236), (207, 206, 208, 209), (232, 205, 207, 234), (205, 204, 206, 207), (230, 203, 205, 232), (203, 202, 204, 205), (228, 201, 203, 230), (201, 200, 202, 203), (226, 199, 201, 228), (199, 198, 200, 201), (255, 196, 192, 253), (196, 197, 193, 192), (76, 254, 252, 16), (254, 255, 253, 252), (24, 227, 229, 28), (227, 226, 228, 229), (28, 229, 231, 32), (229, 228, 230, 231), (32, 231, 233, 36), (231, 230, 232, 233), (36, 233, 235, 40), (233, 232, 234, 235), (40, 235, 237, 44), (235, 234, 236, 237), (44, 237, 239, 48), (237, 236, 238, 239), (48, 239, 241, 52), (239, 238, 240, 241), (52, 241, 243, 56), (241, 240, 242, 243), (56, 243, 245, 60), (243, 242, 244, 245), (60, 245, 247, 64), (245, 244, 246, 247), (64, 247, 249, 68), (247, 246, 248, 249), (68, 249, 251, 72), (249, 248, 250, 251), (72, 251, 254, 76), (251, 250, 255, 254), (20, 225, 227, 24), (225, 224, 226, 227), (16, 252, 225, 20), (252, 253, 224, 225), (193, 256, 261, 194), (256, 257, 260, 261), (194, 261, 263, 198), (261, 260, 262, 263), (222, 287, 258, 197), (287, 286, 259, 258), (220, 285, 287, 222), (285, 284, 286, 287), (218, 283, 285, 220), (283, 282, 284, 285), (216, 281, 283, 218), (281, 280, 282, 283), (214, 279, 281, 216), (279, 278, 280, 281), (212, 277, 279, 214), (277, 276, 278, 279), (210, 275, 277, 212), (275, 274, 276, 277), (208, 273, 275, 210), (273, 272, 274, 275), (206, 271, 273, 208), (271, 270, 272, 273), (204, 269, 271, 206), (269, 268, 270, 271), (202, 267, 269, 204), (267, 266, 268, 269), (200, 265, 267, 202), (265, 264, 266, 267), (198, 263, 265, 200), (263, 262, 264, 265), (197, 258, 256, 193), (258, 259, 257, 256), (291, 290, 292, 293), (289, 288, 290, 291), (221, 219, 291, 293), (217, 216, 288, 289), (216, 218, 290, 288), (218, 220, 292, 290), (257, 294, 296, 260), (260, 296, 297, 262), (286, 309, 295, 259), (284, 308, 309, 286), (282, 307, 308, 284), (280, 306, 307, 282), (278, 305, 306, 280), (276, 304, 305, 278), (274, 303, 304, 276), (272, 302, 303, 274), (270, 301, 302, 272), (268, 300, 301, 270), (266, 299, 300, 268), (264, 298, 299, 266), (262, 297, 298, 264), (259, 295, 294, 257)])
me_cylinder.polygons.foreach_set('use_smooth', [True] * 296)
me_cylinder.polygons.foreach_set('material_index', [1, 1, 1, 1, 1, 1, 1, 1, 1, 1, 1, 1, 1, 1, 0, 1, 1, 1, 0, 0, 0, 1, 0, 0, 0, 1, 0, 0, 0, 1, 0, 0, 0, 1, 0, 0, 0, 1, 0, 0, 0, 1, 0, 0, 0, 1, 0, 0, 0, 1, 0, 0, 0, 1, 0, 0, 0, 1, 0, 0, 0, 1, 0, 0, 0, 1, 0, 0, 0, 1, 0, 0, 0, 1, 0, 0, 1, 0, 0, 0, 0, 0, 0, 0, 1, 0, 0, 0, 1, 0, 0, 0, 1, 0, 0, 0, 1, 0, 0, 0, 1, 0, 0, 0, 1, 0, 0, 0, 1, 0, 0, 0, 1, 0, 0, 0, 1, 0, 0, 0, 1, 0, 0, 0, 1, 0, 0, 0, 1, 0, 0, 0, 1, 0, 0, 0, 1, 0, 0, 0, 1, 0, 0, 0, 1, 0, 0, 0, 0, 0, 0, 0, 0, 0, 0, 0, 0, 0, 0, 0, 0, 0, 2, 0, 0, 0, 0, 0, 0, 0, 0, 0, 0, 0, 0, 0, 0, 0, 0, 0, 0, 0, 0, 0, 0, 0, 0, 0, 0, 0, 0, 0, 0, 0, 0, 0, 0, 0, 0, 0, 0, 0, 0, 0, 0, 0, 0, 0, 0, 0, 0, 1, 0, 1, 0, 1, 0, 1, 0, 1, 0, 1, 0, 1, 0, 1, 0, 1, 0, 1, 0, 1, 0, 1, 0, 1, 0, 1, 0, 1, 0, 1, 0, 1, 0, 1, 0, 1, 0, 1, 0, 1, 0, 1, 0, 1, 0, 1, 0, 1, 0, 1, 0, 1, 0, 1, 0, 1, 0, 1, 0, 1, 0, 1, 0, 0, 0, 0, 0, 0, 0, 0, 0, 0, 0, 0, 0, 0, 0, 0, 0, 0, 0, 0, 0, 0])
_uv = me_cylinder.uv_layers.new(name='UVMap')
_uv.uv.foreach_set('vector', [0.0625, 0.9944, 0.0625, 1.0, 0.0, 1.0, 0.0, 0.9944, 0.875, 0.9944, 0.875, 1.0, 0.8125, 1.0, 0.8125, 0.9944, 0.8125, 0.9944, 0.8125, 1.0, 0.75, 1.0, 0.75, 0.9944, 0.75, 0.9944, 0.75, 1.0, 0.6875, 1.0, 0.6875, 0.9944, 0.6875, 0.9944, 0.6875, 1.0, 0.625, 1.0, 0.625, 0.9944, 0.625, 0.9944, 0.625, 1.0, 0.5625, 1.0, 0.5625, 0.9944, 0.5625, 0.9944, 0.5625, 1.0, 0.5, 1.0, 0.5, 0.9944, 0.5, 0.9944, 0.5, 1.0, 0.4375, 1.0, 0.4375, 0.9944, 0.4375, 0.9944, 0.4375, 1.0, 0.375, 1.0, 0.375, 0.9944, 0.375, 0.9944, 0.375, 1.0, 0.3125, 1.0, 0.3125, 0.9944, 0.3125, 0.9944, 0.3125, 1.0, 0.25, 1.0, 0.25, 0.9944, 0.25, 0.9944, 0.25, 1.0, 0.1875, 1.0, 0.1875, 0.9944, 0.1875, 0.9944, 0.1875, 1.0, 0.125, 1.0, 0.125, 0.9944, 0.125, 0.9944, 0.125, 1.0, 0.0625, 1.0, 0.0625, 0.9944, 0.09845, 0.1872, 0.134, 0.134, 0.134, 0.134, 0.09845, 0.1872, 0.9375, 0.9944, 0.9375, 1.0, 0.875, 1.0, 0.875, 0.9944, 1.0, 0.9944, 1.0, 1.0, 0.9375, 1.0, 0.9375, 0.9944, 1.0, 0.5306, 0.9375, 0.5306, 0.9387, 0.5189, 0.9988, 0.5189, 0.9988, 0.5189, 0.9387, 0.5189, 0.9421, 0.5, 0.9954, 0.5, 0.7568, 0.4886, 0.835, 0.4731, 0.8132, 0.4026, 0.75, 0.4151, 0.75, 0.2926, 0.7663, 0.2893, 0.7801, 0.2801, 0.7893, 0.2663, 0.7926, 0.25, 0.7893, 0.2337, 0.7801, 0.2199, 0.7663, 0.2107, 0.75, 0.2074, 0.7337, 0.2107, 0.7199, 0.2199, 0.7107, 0.2337, 0.7074, 0.25, 0.7107, 0.2663, 0.7199, 0.2801, 0.7337, 0.2893, 0.9375, 0.5306, 0.875, 0.5306, 0.8762, 0.5189, 0.9363, 0.5189, 0.9363, 0.5189, 0.8762, 0.5189, 0.8796, 0.5, 0.9329, 0.5, 0.8476, 0.4679, 0.9139, 0.4236, 0.8668, 0.3668, 0.8132, 0.4026, 0.8668, 0.3668, 0.9026, 0.3132, 0.8821, 0.3047, 0.8511, 0.3511, 0.875, 0.5306, 0.8125, 0.5306, 0.8137, 0.5189, 0.8738, 0.5189, 0.8738, 0.5189, 0.8137, 0.5189, 0.8171, 0.5, 0.8704, 0.5, 0.9236, 0.4139, 0.9679, 0.3476, 0.9026, 0.3132, 0.8668, 0.3668, 0.9026, 0.3132, 0.9151, 0.25, 0.893, 0.25, 0.8821, 0.3047, 0.8125, 0.5306, 0.75, 0.5306, 0.7512, 0.5189, 0.8113, 0.5189, 0.8113, 0.5189, 0.7512, 0.5189, 0.7546, 0.5, 0.8079, 0.5, 0.9731, 0.335, 0.9886, 0.2568, 0.9151, 0.25, 0.9026, 0.3132, 0.9151, 0.25, 0.9026, 0.1868, 0.8821, 0.1953, 0.893, 0.25, 0.75, 0.5306, 0.6875, 0.5306, 0.6887, 0.5189, 0.7488, 0.5189, 0.7488, 0.5189, 0.6887, 0.5189, 0.6921, 0.5, 0.7454, 0.5, 0.9886, 0.2432, 0.9731, 0.165, 0.9026, 0.1868, 0.9151, 0.25, 0.9026, 0.1868, 0.8668, 0.1332, 0.8511, 0.1489, 0.8821, 0.1953, 0.6875, 0.5306, 0.625, 0.5306, 0.6262, 0.5189, 0.6863, 0.5189, 0.6863, 0.5189, 0.6262, 0.5189, 0.6296, 0.5, 0.6829, 0.5, 0.9679, 0.1524, 0.9236, 0.08606, 0.8668, 0.1332, 0.9026, 0.1868, 0.8668, 0.1332, 0.8132, 0.09745, 0.8047, 0.1179, 0.8511, 0.1489, 0.625, 0.5306, 0.5625, 0.5306, 0.5637, 0.5189, 0.6238, 0.5189, 0.6238, 0.5189, 0.5637, 0.5189, 0.5671, 0.5, 0.6204, 0.5, 0.9139, 0.07644, 0.8476, 0.03212, 0.8132, 0.09745, 0.8668, 0.1332, 0.8132, 0.09745, 0.75, 0.08488, 0.75, 0.107, 0.8047, 0.1179, 0.5625, 0.5306, 0.5, 0.5306, 0.5012, 0.5189, 0.5613, 0.5189, 0.5613, 0.5189, 0.5012, 0.5189, 0.5046, 0.5, 0.5579, 0.5, 0.835, 0.02692, 0.7568, 0.01135, 0.75, 0.08488, 0.8132, 0.09745, 0.75, 0.08488, 0.6868, 0.09745, 0.6953, 0.1179, 0.75, 0.107, 0.5, 0.5306, 0.4375, 0.5306, 0.4387, 0.5189, 0.4988, 0.5189, 0.4988, 0.5189, 0.4387, 0.5189, 0.4421, 0.5, 0.4954, 0.5, 0.7432, 0.01135, 0.665, 0.02692, 0.6868, 0.09745, 0.75, 0.08488, 0.6868, 0.09745, 0.6332, 0.1332, 0.6489, 0.1489, 0.6953, 0.1179, 0.4375, 0.5306, 0.375, 0.5306, 0.3762, 0.5189, 0.4363, 0.5189, 0.4363, 0.5189, 0.3762, 0.5189, 0.3796, 0.5, 0.4329, 0.5, 0.6524, 0.03212, 0.5861, 0.07644, 0.6332, 0.1332, 0.6868, 0.09745, 0.6332, 0.1332, 0.5974, 0.1868, 0.6179, 0.1953, 0.6489, 0.1489, 0.375, 0.5306, 0.3125, 0.5306, 0.3137, 0.5189, 0.3738, 0.5189, 0.3738, 0.5189, 0.3137, 0.5189, 0.3171, 0.5, 0.3704, 0.5, 0.5764, 0.08606, 0.5321, 0.1524, 0.5974, 0.1868, 0.6332, 0.1332, 0.5974, 0.1868, 0.5849, 0.25, 0.607, 0.25, 0.6179, 0.1953, 0.3125, 0.5306, 0.25, 0.5306, 0.2512, 0.5189, 0.3113, 0.5189, 0.3113, 0.5189, 0.2512, 0.5189, 0.2546, 0.5, 0.3079, 0.5, 0.5269, 0.165, 0.5114, 0.2432, 0.5849, 0.25, 0.5974, 0.1868, 0.5849, 0.25, 0.5974, 0.3132, 0.6179, 0.3047, 0.607, 0.25, 0.25, 0.5306, 0.1875, 0.5306, 0.1887, 0.5189, 0.2488, 0.5189, 0.2488, 0.5189, 0.1887, 0.5189, 0.1921, 0.5, 0.2454, 0.5, 0.5114, 0.2568, 0.5269, 0.335, 0.5974, 0.3132, 0.5849, 0.25, 0.5974, 0.3132, 0.6332, 0.3668, 0.6489, 0.3511, 0.6179, 0.3047, 0.1875, 0.5306, 0.125, 0.5306, 0.1262, 0.5189, 0.1863, 0.5189, 0.1863, 0.5189, 0.1262, 0.5189, 0.1296, 0.5, 0.1829, 0.5, 0.5321, 0.3476, 0.5764, 0.4139, 0.6332, 0.3668, 0.5974, 0.3132, 0.6332, 0.3668, 0.6868, 0.4026, 0.6953, 0.3821, 0.6489, 0.3511, 0.125, 0.5306, 0.0625, 0.5306, 0.0637, 0.5189, 0.1238, 0.5189, 0.1238, 0.5189, 0.0637, 0.5189, 0.06713, 0.5, 0.1204, 0.5, 0.5861, 0.4236, 0.6524, 0.4679, 0.6868, 0.4026, 0.6332, 0.3668, 0.0625, 0.5306, 0.0, 0.5306, 0.001202, 0.5189, 0.0613, 0.5189, 0.0613, 0.5189, 0.001202, 0.5189, 0.004626, 0.5, 0.05787, 0.5, 0.665, 0.4731, 0.7432, 0.4886, 0.75, 0.4151, 0.6868, 0.4026, 0.75, 0.4151, 0.8132, 0.4026, 0.8047, 0.3821, 0.75, 0.393, 0.8132, 0.4026, 0.8668, 0.3668, 0.8511, 0.3511, 0.8047, 0.3821, 0.7663, 0.2893, 0.75, 0.2926, 0.75, 0.3235, 0.7781, 0.318, 0.7781, 0.318, 0.75, 0.3235, 0.75, 0.3681, 0.7952, 0.3591, 0.7952, 0.3591, 0.75, 0.3681, 0.75, 0.3829, 0.8009, 0.3728, 0.8009, 0.3728, 0.75, 0.3829, 0.75, 0.393, 0.8047, 0.3821, 0.7801, 0.2801, 0.7663, 0.2893, 0.7781, 0.318, 0.802, 0.302, 0.802, 0.302, 0.7781, 0.318, 0.7952, 0.3591, 0.8335, 0.3335, 0.8335, 0.3335, 0.7952, 0.3591, 0.8009, 0.3728, 0.844, 0.344, 0.844, 0.344, 0.8009, 0.3728, 0.8047, 0.3821, 0.8511, 0.3511, 0.7893, 0.2663, 0.7801, 0.2801, 0.802, 0.302, 0.818, 0.2781, 0.818, 0.2781, 0.802, 0.302, 0.8335, 0.3335, 0.8591, 0.2952, 0.8591, 0.2952, 0.8335, 0.3335, 0.844, 0.344, 0.8728, 0.3009, 0.8728, 0.3009, 0.844, 0.344, 0.8511, 0.3511, 0.8821, 0.3047, 0.7926, 0.25, 0.7893, 0.2663, 0.818, 0.2781, 0.8235, 0.25, 0.8235, 0.25, 0.818, 0.2781, 0.8591, 0.2952, 0.8681, 0.25, 0.8681, 0.25, 0.8591, 0.2952, 0.8728, 0.3009, 0.8829, 0.25, 0.8829, 0.25, 0.8728, 0.3009, 0.8821, 0.3047, 0.893, 0.25, 0.7893, 0.2337, 0.7926, 0.25, 0.8235, 0.25, 0.8179, 0.2219, 0.8179, 0.2219, 0.8235, 0.25, 0.8681, 0.25, 0.8591, 0.2048, 0.8591, 0.2048, 0.8681, 0.25, 0.8829, 0.25, 0.8728, 0.1991, 0.8728, 0.1991, 0.8829, 0.25, 0.893, 0.25, 0.8821, 0.1953, 0.7801, 0.2199, 0.7893, 0.2337, 0.8179, 0.2219, 0.802, 0.198, 0.802, 0.198, 0.8179, 0.2219, 0.8591, 0.2048, 0.8335, 0.1665, 0.8335, 0.1665, 0.8591, 0.2048, 0.8728, 0.1991, 0.844, 0.156, 0.844, 0.156, 0.8728, 0.1991, 0.8821, 0.1953, 0.8511, 0.1489, 0.7663, 0.2107, 0.7801, 0.2199, 0.802, 0.198, 0.7781, 0.182, 0.7781, 0.182, 0.802, 0.198, 0.8335, 0.1665, 0.7952, 0.1409, 0.7952, 0.1409, 0.8335, 0.1665, 0.844, 0.156, 0.8009, 0.1272, 0.8009, 0.1272, 0.844, 0.156, 0.8511, 0.1489, 0.8047, 0.1179, 0.75, 0.2074, 0.7663, 0.2107, 0.7781, 0.182, 0.75, 0.1765, 0.75, 0.1765, 0.7781, 0.182, 0.7952, 0.1409, 0.75, 0.1319, 0.75, 0.1319, 0.7952, 0.1409, 0.8009, 0.1272, 0.75, 0.1171, 0.75, 0.1171, 0.8009, 0.1272, 0.8047, 0.1179, 0.75, 0.107, 0.7337, 0.2107, 0.75, 0.2074, 0.75, 0.1765, 0.7219, 0.182, 0.7219, 0.182, 0.75, 0.1765, 0.75, 0.1319, 0.7048, 0.1409, 0.7048, 0.1409, 0.75, 0.1319, 0.75, 0.1171, 0.6991, 0.1272, 0.6991, 0.1272, 0.75, 0.1171, 0.75, 0.107, 0.6953, 0.1179, 0.7199, 0.2199, 0.7337, 0.2107, 0.7219, 0.182, 0.698, 0.198, 0.698, 0.198, 0.7219, 0.182, 0.7048, 0.1409, 0.6665, 0.1665, 0.6665, 0.1665, 0.7048, 0.1409, 0.6991, 0.1272, 0.656, 0.156, 0.656, 0.156, 0.6991, 0.1272, 0.6953, 0.1179, 0.6489, 0.1489, 0.7107, 0.2337, 0.7199, 0.2199, 0.698, 0.198, 0.682, 0.2219, 0.682, 0.2219, 0.698, 0.198, 0.6665, 0.1665, 0.6409, 0.2048, 0.6409, 0.2048, 0.6665, 0.1665, 0.656, 0.156, 0.6272, 0.1991, 0.6272, 0.1991, 0.656, 0.156, 0.6489, 0.1489, 0.6179, 0.1953, 0.7074, 0.25, 0.7107, 0.2337, 0.682, 0.2219, 0.6765, 0.25, 0.6765, 0.25, 0.682, 0.2219, 0.6409, 0.2048, 0.6319, 0.25, 0.6319, 0.25, 0.6409, 0.2048, 0.6272, 0.1991, 0.6171, 0.25, 0.6171, 0.25, 0.6272, 0.1991, 0.6179, 0.1953, 0.607, 0.25, 0.7107, 0.2663, 0.7074, 0.25, 0.6765, 0.25, 0.682, 0.2781, 0.682, 0.2781, 0.6765, 0.25, 0.6319, 0.25, 0.6409, 0.2952, 0.6409, 0.2952, 0.6319, 0.25, 0.6171, 0.25, 0.6272, 0.3009, 0.6272, 0.3009, 0.6171, 0.25, 0.607, 0.25, 0.6179, 0.3047, 0.7199, 0.2801, 0.7107, 0.2663, 0.682, 0.2781, 0.698, 0.302, 0.698, 0.302, 0.682, 0.2781, 0.6409, 0.2952, 0.6665, 0.3335, 0.6665, 0.3335, 0.6409, 0.2952, 0.6272, 0.3009, 0.656, 0.344, 0.656, 0.344, 0.6272, 0.3009, 0.6179, 0.3047, 0.6489, 0.3511, 0.7337, 0.2893, 0.7199, 0.2801, 0.698, 0.302, 0.7219, 0.318, 0.7219, 0.318, 0.698, 0.302, 0.6665, 0.3335, 0.7048, 0.3591, 0.7048, 0.3591, 0.6665, 0.3335, 0.656, 0.344, 0.6991, 0.3728, 0.6991, 0.3728, 0.656, 0.344, 0.6489, 0.3511, 0.6953, 0.3821, 0.75, 0.2926, 0.7337, 0.2893, 0.7219, 0.318, 0.75, 0.3235, 0.75, 0.3235, 0.7219, 0.318, 0.7048, 0.3591, 0.75, 0.3681, 0.75, 0.3681, 0.7048, 0.3591, 0.6991, 0.3728, 0.75, 0.3829, 0.75, 0.3829, 0.6991, 0.3728, 0.6953, 0.3821, 0.75, 0.393, 0.6868, 0.4026, 0.75, 0.4151, 0.75, 0.393, 0.6953, 0.3821, 0.25, 0.414, 0.3128, 0.4016, 0.3418, 0.4717, 0.25, 0.49, 0.3128, 0.4016, 0.366, 0.366, 0.4197, 0.4197, 0.3418, 0.4717, 0.366, 0.366, 0.4016, 0.3128, 0.4717, 0.3418, 0.4197, 0.4197, 0.4016, 0.3128, 0.414, 0.25, 0.49, 0.25, 0.4717, 0.3418, 0.414, 0.25, 0.4016, 0.1872, 0.4717, 0.1582, 0.49, 0.25, 0.4016, 0.1872, 0.366, 0.134, 0.4197, 0.08029, 0.4717, 0.1582, 0.366, 0.134, 0.3128, 0.09845, 0.3418, 0.02827, 0.4197, 0.08029, 0.3128, 0.09845, 0.25, 0.08596, 0.25, 0.01, 0.3418, 0.02827, 0.25, 0.08596, 0.1872, 0.09845, 0.1582, 0.02827, 0.25, 0.01, 0.1872, 0.09845, 0.134, 0.134, 0.08029, 0.08029, 0.1582, 0.02827, 0.134, 0.134, 0.09845, 0.1872, 0.02827, 0.1582, 0.08029, 0.08029, 0.09845, 0.1872, 0.08596, 0.25, 0.01, 0.25, 0.02827, 0.1582, 0.08596, 0.25, 0.09845, 0.3128, 0.02827, 0.3418, 0.01, 0.25, 0.09845, 0.3128, 0.134, 0.366, 0.08029, 0.4197, 0.02827, 0.3418, 0.134, 0.366, 0.1872, 0.4016, 0.1582, 0.4717, 0.08029, 0.4197, 0.1872, 0.4016, 0.25, 0.414, 0.25, 0.49, 0.1582, 0.4717, 0.3128, 0.4016, 0.25, 0.414, 0.1872, 0.4016, 0.134, 0.366, 0.09845, 0.3128, 0.08596, 0.25, 0.09845, 0.1872, 0.134, 0.134, 0.1872, 0.09845, 0.25, 0.08596, 0.3128, 0.09845, 0.366, 0.134, 0.4016, 0.1872, 0.414, 0.25, 0.4016, 0.3128, 0.366, 0.366, 0.414, 0.25, 0.4016, 0.3128, 0.4016, 0.3128, 0.414, 0.25, 0.08596, 0.25, 0.09845, 0.1872, 0.09845, 0.1872, 0.08596, 0.25, 0.4016, 0.1872, 0.414, 0.25, 0.414, 0.25, 0.4016, 0.1872, 0.09845, 0.3128, 0.08596, 0.25, 0.08596, 0.25, 0.09845, 0.3128, 0.366, 0.134, 0.4016, 0.1872, 0.4016, 0.1872, 0.366, 0.134, 0.134, 0.366, 0.09845, 0.3128, 0.09845, 0.3128, 0.134, 0.366, 0.3128, 0.09845, 0.366, 0.134, 0.366, 0.134, 0.3128, 0.09845, 0.1872, 0.4016, 0.134, 0.366, 0.134, 0.366, 0.1872, 0.4016, 0.25, 0.08596, 0.3128, 0.09845, 0.3128, 0.09845, 0.25, 0.08596, 0.3128, 0.4016, 0.25, 0.414, 0.25, 0.414, 0.3128, 0.4016, 0.25, 0.414, 0.1872, 0.4016, 0.1872, 0.4016, 0.25, 0.414, 0.1872, 0.09845, 0.25, 0.08596, 0.25, 0.08596, 0.1872, 0.09845, 0.366, 0.366, 0.3128, 0.4016, 0.3128, 0.4016, 0.366, 0.366, 0.134, 0.134, 0.1872, 0.09845, 0.1872, 0.09845, 0.134, 0.134, 0.4016, 0.3128, 0.366, 0.366, 0.366, 0.366, 0.4016, 0.3128, 1.0, 0.6349, 1.0, 0.687, 0.9375, 0.687, 0.9375, 0.6349, 1.0, 0.687, 1.0, 0.8435, 0.9375, 0.8435, 0.9375, 0.687, 0.9375, 0.6349, 0.9375, 0.687, 0.875, 0.687, 0.875, 0.6349, 0.9375, 0.687, 0.9375, 0.8435, 0.875, 0.8435, 0.875, 0.687, 0.125, 0.6349, 0.125, 0.687, 0.0625, 0.687, 0.0625, 0.6349, 0.125, 0.687, 0.125, 0.8435, 0.0625, 0.8435, 0.0625, 0.687, 0.1875, 0.6349, 0.1875, 0.687, 0.125, 0.687, 0.125, 0.6349, 0.1875, 0.687, 0.1875, 0.8435, 0.125, 0.8435, 0.125, 0.687, 0.25, 0.6349, 0.25, 0.687, 0.1875, 0.687, 0.1875, 0.6349, 0.1875, 0.8435, 0.1875, 0.687, 0.1875, 0.687, 0.1875, 0.8435, 0.3125, 0.6349, 0.3125, 0.687, 0.25, 0.687, 0.25, 0.6349, 0.25, 0.687, 0.3125, 0.687, 0.3125, 0.687, 0.25, 0.687, 0.375, 0.6349, 0.375, 0.687, 0.3125, 0.687, 0.3125, 0.6349, 0.375, 0.687, 0.375, 0.8435, 0.3125, 0.8435, 0.3125, 0.687, 0.4375, 0.6349, 0.4375, 0.687, 0.375, 0.687, 0.375, 0.6349, 0.4375, 0.687, 0.4375, 0.8435, 0.375, 0.8435, 0.375, 0.687, 0.5, 0.6349, 0.5, 0.687, 0.4375, 0.687, 0.4375, 0.6349, 0.5, 0.687, 0.5, 0.8435, 0.4375, 0.8435, 0.4375, 0.687, 0.5625, 0.6349, 0.5625, 0.687, 0.5, 0.687, 0.5, 0.6349, 0.5625, 0.687, 0.5625, 0.8435, 0.5, 0.8435, 0.5, 0.687, 0.625, 0.6349, 0.625, 0.687, 0.5625, 0.687, 0.5625, 0.6349, 0.625, 0.687, 0.625, 0.8435, 0.5625, 0.8435, 0.5625, 0.687, 0.6875, 0.6349, 0.6875, 0.687, 0.625, 0.687, 0.625, 0.6349, 0.6875, 0.687, 0.6875, 0.8435, 0.625, 0.8435, 0.625, 0.687, 0.75, 0.6349, 0.75, 0.687, 0.6875, 0.687, 0.6875, 0.6349, 0.75, 0.687, 0.75, 0.8435, 0.6875, 0.8435, 0.6875, 0.687, 0.8125, 0.6349, 0.8125, 0.687, 0.75, 0.687, 0.75, 0.6349, 0.8125, 0.687, 0.8125, 0.8435, 0.75, 0.8435, 0.75, 0.687, 0.875, 0.6349, 0.875, 0.687, 0.8125, 0.687, 0.8125, 0.6349, 0.875, 0.687, 0.875, 0.8435, 0.8125, 0.8435, 0.8125, 0.687, 0.0625, 0.6349, 0.0625, 0.687, 0.0, 0.687, 0.0, 0.6349, 0.0625, 0.687, 0.0625, 0.8435, 0.0, 0.8435, 0.0, 0.687, 0.0625, 0.5306, 0.0625, 0.5827, 0.0, 0.5827, 0.0, 0.5306, 0.0625, 0.5827, 0.0625, 0.6349, 0.0, 0.6349, 0.0, 0.5827, 0.875, 0.5306, 0.875, 0.5827, 0.8125, 0.5827, 0.8125, 0.5306, 0.875, 0.5827, 0.875, 0.6349, 0.8125, 0.6349, 0.8125, 0.5827, 0.8125, 0.5306, 0.8125, 0.5827, 0.75, 0.5827, 0.75, 0.5306, 0.8125, 0.5827, 0.8125, 0.6349, 0.75, 0.6349, 0.75, 0.5827, 0.75, 0.5306, 0.75, 0.5827, 0.6875, 0.5827, 0.6875, 0.5306, 0.75, 0.5827, 0.75, 0.6349, 0.6875, 0.6349, 0.6875, 0.5827, 0.6875, 0.5306, 0.6875, 0.5827, 0.625, 0.5827, 0.625, 0.5306, 0.6875, 0.5827, 0.6875, 0.6349, 0.625, 0.6349, 0.625, 0.5827, 0.625, 0.5306, 0.625, 0.5827, 0.5625, 0.5827, 0.5625, 0.5306, 0.625, 0.5827, 0.625, 0.6349, 0.5625, 0.6349, 0.5625, 0.5827, 0.5625, 0.5306, 0.5625, 0.5827, 0.5, 0.5827, 0.5, 0.5306, 0.5625, 0.5827, 0.5625, 0.6349, 0.5, 0.6349, 0.5, 0.5827, 0.5, 0.5306, 0.5, 0.5827, 0.4375, 0.5827, 0.4375, 0.5306, 0.5, 0.5827, 0.5, 0.6349, 0.4375, 0.6349, 0.4375, 0.5827, 0.4375, 0.5306, 0.4375, 0.5827, 0.375, 0.5827, 0.375, 0.5306, 0.4375, 0.5827, 0.4375, 0.6349, 0.375, 0.6349, 0.375, 0.5827, 0.375, 0.5306, 0.375, 0.5827, 0.3125, 0.5827, 0.3125, 0.5306, 0.375, 0.5827, 0.375, 0.6349, 0.3125, 0.6349, 0.3125, 0.5827, 0.3125, 0.5306, 0.3125, 0.5827, 0.25, 0.5827, 0.25, 0.5306, 0.3125, 0.5827, 0.3125, 0.6349, 0.25, 0.6349, 0.25, 0.5827, 0.25, 0.5306, 0.25, 0.5827, 0.1875, 0.5827, 0.1875, 0.5306, 0.25, 0.5827, 0.25, 0.6349, 0.1875, 0.6349, 0.1875, 0.5827, 0.1875, 0.5306, 0.1875, 0.5827, 0.125, 0.5827, 0.125, 0.5306, 0.1875, 0.5827, 0.1875, 0.6349, 0.125, 0.6349, 0.125, 0.5827, 0.125, 0.5306, 0.125, 0.5827, 0.0625, 0.5827, 0.0625, 0.5306, 0.125, 0.5827, 0.125, 0.6349, 0.0625, 0.6349, 0.0625, 0.5827, 0.9375, 0.5306, 0.9375, 0.5827, 0.875, 0.5827, 0.875, 0.5306, 0.9375, 0.5827, 0.9375, 0.6349, 0.875, 0.6349, 0.875, 0.5827, 1.0, 0.5306, 1.0, 0.5827, 0.9375, 0.5827, 0.9375, 0.5306, 1.0, 0.5827, 1.0, 0.6349, 0.9375, 0.6349, 0.9375, 0.5827, 1.0, 0.8435, 1.0, 0.8957, 0.9375, 0.8957, 0.9375, 0.8435, 1.0, 0.8957, 1.0, 0.9478, 0.9375, 0.9478, 0.9375, 0.8957, 0.9375, 0.8435, 0.9375, 0.8957, 0.875, 0.8957, 0.875, 0.8435, 0.9375, 0.8957, 0.9375, 0.9478, 0.875, 0.9478, 0.875, 0.8957, 0.125, 0.8435, 0.125, 0.8957, 0.0625, 0.8957, 0.0625, 0.8435, 0.125, 0.8957, 0.125, 0.9478, 0.0625, 0.9478, 0.0625, 0.8957, 0.1875, 0.8435, 0.1875, 0.8957, 0.125, 0.8957, 0.125, 0.8435, 0.1875, 0.8957, 0.1875, 0.9478, 0.125, 0.9478, 0.125, 0.8957, 0.25, 0.8435, 0.25, 0.8957, 0.1875, 0.8957, 0.1875, 0.8435, 0.25, 0.8957, 0.25, 0.9478, 0.1875, 0.9478, 0.1875, 0.8957, 0.3125, 0.8435, 0.3125, 0.8957, 0.25, 0.8957, 0.25, 0.8435, 0.3125, 0.8957, 0.3125, 0.9478, 0.25, 0.9478, 0.25, 0.8957, 0.375, 0.8435, 0.375, 0.8957, 0.3125, 0.8957, 0.3125, 0.8435, 0.375, 0.8957, 0.375, 0.9478, 0.3125, 0.9478, 0.3125, 0.8957, 0.4375, 0.8435, 0.4375, 0.8957, 0.375, 0.8957, 0.375, 0.8435, 0.4375, 0.8957, 0.4375, 0.9478, 0.375, 0.9478, 0.375, 0.8957, 0.5, 0.8435, 0.5, 0.8957, 0.4375, 0.8957, 0.4375, 0.8435, 0.5, 0.8957, 0.5, 0.9478, 0.4375, 0.9478, 0.4375, 0.8957, 0.5625, 0.8435, 0.5625, 0.8957, 0.5, 0.8957, 0.5, 0.8435, 0.5625, 0.8957, 0.5625, 0.9478, 0.5, 0.9478, 0.5, 0.8957, 0.625, 0.8435, 0.625, 0.8957, 0.5625, 0.8957, 0.5625, 0.8435, 0.625, 0.8957, 0.625, 0.9478, 0.5625, 0.9478, 0.5625, 0.8957, 0.6875, 0.8435, 0.6875, 0.8957, 0.625, 0.8957, 0.625, 0.8435, 0.6875, 0.8957, 0.6875, 0.9478, 0.625, 0.9478, 0.625, 0.8957, 0.75, 0.8435, 0.75, 0.8957, 0.6875, 0.8957, 0.6875, 0.8435, 0.75, 0.8957, 0.75, 0.9478, 0.6875, 0.9478, 0.6875, 0.8957, 0.8125, 0.8435, 0.8125, 0.8957, 0.75, 0.8957, 0.75, 0.8435, 0.8125, 0.8957, 0.8125, 0.9478, 0.75, 0.9478, 0.75, 0.8957, 0.875, 0.8435, 0.875, 0.8957, 0.8125, 0.8957, 0.8125, 0.8435, 0.875, 0.8957, 0.875, 0.9478, 0.8125, 0.9478, 0.8125, 0.8957, 0.0625, 0.8435, 0.0625, 0.8957, 0.0, 0.8957, 0.0, 0.8435, 0.0625, 0.8957, 0.0625, 0.9478, 0.0, 0.9478, 0.0, 0.8957, 0.25, 0.687, 0.25, 0.8435, 0.1875, 0.8435, 0.1875, 0.687, 0.3125, 0.687, 0.3125, 0.8435, 0.25, 0.8435, 0.25, 0.687, 0.1875, 0.687, 0.25, 0.687, 0.25, 0.687, 0.1875, 0.687, 0.3125, 0.687, 0.3125, 0.8435, 0.3125, 0.8435, 0.3125, 0.687, 0.3125, 0.8435, 0.25, 0.8435, 0.25, 0.8435, 0.3125, 0.8435, 0.25, 0.8435, 0.1875, 0.8435, 0.1875, 0.8435, 0.25, 0.8435, 1.0, 0.9478, 1.0, 0.9944, 0.9375, 0.9944, 0.9375, 0.9478, 0.9375, 0.9478, 0.9375, 0.9944, 0.875, 0.9944, 0.875, 0.9478, 0.125, 0.9478, 0.125, 0.9944, 0.0625, 0.9944, 0.0625, 0.9478, 0.1875, 0.9478, 0.1875, 0.9944, 0.125, 0.9944, 0.125, 0.9478, 0.25, 0.9478, 0.25, 0.9944, 0.1875, 0.9944, 0.1875, 0.9478, 0.3125, 0.9478, 0.3125, 0.9944, 0.25, 0.9944, 0.25, 0.9478, 0.375, 0.9478, 0.375, 0.9944, 0.3125, 0.9944, 0.3125, 0.9478, 0.4375, 0.9478, 0.4375, 0.9944, 0.375, 0.9944, 0.375, 0.9478, 0.5, 0.9478, 0.5, 0.9944, 0.4375, 0.9944, 0.4375, 0.9478, 0.5625, 0.9478, 0.5625, 0.9944, 0.5, 0.9944, 0.5, 0.9478, 0.625, 0.9478, 0.625, 0.9944, 0.5625, 0.9944, 0.5625, 0.9478, 0.6875, 0.9478, 0.6875, 0.9944, 0.625, 0.9944, 0.625, 0.9478, 0.75, 0.9478, 0.75, 0.9944, 0.6875, 0.9944, 0.6875, 0.9478, 0.8125, 0.9478, 0.8125, 0.9944, 0.75, 0.9944, 0.75, 0.9478, 0.875, 0.9478, 0.875, 0.9944, 0.8125, 0.9944, 0.8125, 0.9478, 0.0625, 0.9478, 0.0625, 0.9944, 0.0, 0.9944, 0.0, 0.9478])
me_cylinder.materials.append(mat_material_001)
me_cylinder.materials.append(mat_material_002)
me_cylinder.materials.append(mat_material_005)
me_cylinder.use_remesh_fix_poles = True
me_cylinder.use_remesh_preserve_attributes = False
me_cylinder.use_mirror_vertex_groups = False
me_cylinder.update()

# ---- objects
ob_light = bpy.data.objects.new('Light', light_light)
ob_camera = bpy.data.objects.new('Camera', cam_camera)
ob_body = bpy.data.objects.new('Body', me_cube)
ob_engine = bpy.data.objects.new('Engine', me_cylinder)

# ---- transforms, parenting, visibility, modifiers, constraints
ob_light.location = (-6.444, -1.121, 4.298)
ob_light.rotation_euler = (0.6503, 0.05522, 1.866)
ob_light.lock_rotations_4d = False
ob_light.empty_display_type = 'ARROWS'
ob_light.color = (0.0, 0.0, 0.0, 0.0)
ob_light.lineart.crease_threshold = 0.0
ob_camera.location = (-8.505, -9.581, 9.292)
ob_camera.rotation_euler = (0.9285, 3.796e-06, -0.7121)
ob_camera.lock_rotations_4d = False
ob_camera.empty_display_type = 'ARROWS'
ob_camera.color = (0.0, 0.0, 0.0, 0.0)
ob_camera.display_type = 'WIRE'
ob_camera.lineart.crease_threshold = 0.0
ob_body.location = (0.0, 0.0, 0.0)
ob_body.scale = (1.127, 0.7795, 0.4822)
ob_body.lock_rotations_4d = False
ob_body.empty_display_type = 'ARROWS'
ob_body.lineart.crease_threshold = 0.0
ob_engine.location = (0.4602, -1.568, -0.2921)
ob_engine.rotation_euler = (0.0, 1.571, 0.0)
ob_engine.scale = (0.5953, 0.5953, 0.5953)
ob_engine.lineart.crease_threshold = 0.0
_m = ob_engine.modifiers.new('Mirror', 'MIRROR')
_m.use_axis = (False, True, False)
_m.mirror_object = ob_body
_m = ob_engine.modifiers.new('Auto Smooth', 'NODES')
_m.node_group = ng_auto_smooth
_gi = [s.identifier for s in ng_auto_smooth.interface.items_tree if s.item_type == 'SOCKET' and s.in_out == 'INPUT']
_m[_gi[1]] = 0.5236  # Angle

# ---- collection membership
col_collection.objects.link(ob_light)
col_collection.objects.link(ob_camera)
col_spaceship.objects.link(ob_body)
col_spaceship.objects.link(ob_engine)

# ---- scene / render settings (as saved in the file)
scene.camera = ob_camera
scene.frame_start = 1; scene.frame_end = 250; scene.frame_set(1)
scene.render.engine = 'BLENDER_EEVEE_NEXT'
scene.cycles.use_denoising = False
scene.cycles.samples = 128
scene.cycles.sampling_pattern = 'TABULATED_SOBOL'
scene.cycles.use_adaptive_sampling = False
scene.cycles.use_light_tree = False
scene.eevee.use_gtao = True
scene.view_settings.view_transform = 'Filmic'
bpy.context.view_layer.update()
